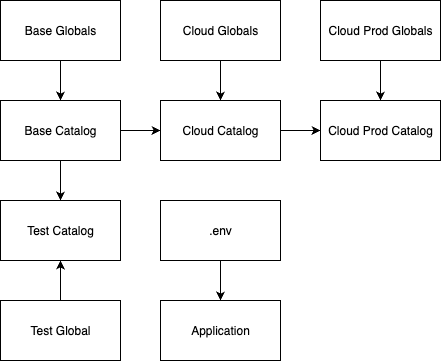

The diagram above was exported from draw.io. Its source (the exported page's mxGraphModel, read from the mxfile embedded in the PNG):
<mxGraphModel dx="1115" dy="635" grid="1" gridSize="10" guides="1" tooltips="1" connect="1" arrows="1" fold="1" page="1" pageScale="1" pageWidth="1169" pageHeight="827" math="0" shadow="0">
  <root>
    <mxCell id="0" />
    <mxCell id="1" parent="0" />
    <mxCell id="WPRdCUraCCmCNOwyrUKg-5" style="edgeStyle=orthogonalEdgeStyle;rounded=0;orthogonalLoop=1;jettySize=auto;html=1;entryX=0;entryY=0.5;entryDx=0;entryDy=0;" parent="1" source="WPRdCUraCCmCNOwyrUKg-1" target="WPRdCUraCCmCNOwyrUKg-2" edge="1">
      <mxGeometry relative="1" as="geometry" />
    </mxCell>
    <mxCell id="g9OzfZfRv-f1YX9IPRyj-2" style="edgeStyle=orthogonalEdgeStyle;rounded=0;orthogonalLoop=1;jettySize=auto;html=1;entryX=0.5;entryY=0;entryDx=0;entryDy=0;" edge="1" parent="1" source="WPRdCUraCCmCNOwyrUKg-1" target="g9OzfZfRv-f1YX9IPRyj-1">
      <mxGeometry relative="1" as="geometry" />
    </mxCell>
    <mxCell id="WPRdCUraCCmCNOwyrUKg-1" value="Base Catalog" style="rounded=0;whiteSpace=wrap;html=1;" parent="1" vertex="1">
      <mxGeometry y="100" width="120" height="60" as="geometry" />
    </mxCell>
    <mxCell id="WPRdCUraCCmCNOwyrUKg-9" style="edgeStyle=orthogonalEdgeStyle;rounded=0;orthogonalLoop=1;jettySize=auto;html=1;entryX=0;entryY=0.5;entryDx=0;entryDy=0;" parent="1" source="WPRdCUraCCmCNOwyrUKg-2" target="WPRdCUraCCmCNOwyrUKg-8" edge="1">
      <mxGeometry relative="1" as="geometry" />
    </mxCell>
    <mxCell id="WPRdCUraCCmCNOwyrUKg-2" value="Cloud Catalog" style="rounded=0;whiteSpace=wrap;html=1;" parent="1" vertex="1">
      <mxGeometry x="160" y="100" width="120" height="60" as="geometry" />
    </mxCell>
    <mxCell id="WPRdCUraCCmCNOwyrUKg-4" style="edgeStyle=orthogonalEdgeStyle;rounded=0;orthogonalLoop=1;jettySize=auto;html=1;entryX=0.5;entryY=0;entryDx=0;entryDy=0;" parent="1" source="WPRdCUraCCmCNOwyrUKg-3" target="WPRdCUraCCmCNOwyrUKg-1" edge="1">
      <mxGeometry relative="1" as="geometry" />
    </mxCell>
    <mxCell id="WPRdCUraCCmCNOwyrUKg-3" value="Base Globals" style="rounded=0;whiteSpace=wrap;html=1;" parent="1" vertex="1">
      <mxGeometry width="120" height="60" as="geometry" />
    </mxCell>
    <mxCell id="WPRdCUraCCmCNOwyrUKg-7" style="edgeStyle=orthogonalEdgeStyle;rounded=0;orthogonalLoop=1;jettySize=auto;html=1;entryX=0.5;entryY=0;entryDx=0;entryDy=0;" parent="1" source="WPRdCUraCCmCNOwyrUKg-6" target="WPRdCUraCCmCNOwyrUKg-2" edge="1">
      <mxGeometry relative="1" as="geometry" />
    </mxCell>
    <mxCell id="WPRdCUraCCmCNOwyrUKg-6" value="Cloud Globals" style="rounded=0;whiteSpace=wrap;html=1;" parent="1" vertex="1">
      <mxGeometry x="160" width="120" height="60" as="geometry" />
    </mxCell>
    <mxCell id="WPRdCUraCCmCNOwyrUKg-8" value="Cloud Prod Catalog" style="rounded=0;whiteSpace=wrap;html=1;" parent="1" vertex="1">
      <mxGeometry x="320" y="100" width="120" height="60" as="geometry" />
    </mxCell>
    <mxCell id="WPRdCUraCCmCNOwyrUKg-11" style="edgeStyle=orthogonalEdgeStyle;rounded=0;orthogonalLoop=1;jettySize=auto;html=1;entryX=0.5;entryY=0;entryDx=0;entryDy=0;" parent="1" source="WPRdCUraCCmCNOwyrUKg-10" target="WPRdCUraCCmCNOwyrUKg-8" edge="1">
      <mxGeometry relative="1" as="geometry" />
    </mxCell>
    <mxCell id="WPRdCUraCCmCNOwyrUKg-10" value="Cloud Prod Globals" style="rounded=0;whiteSpace=wrap;html=1;" parent="1" vertex="1">
      <mxGeometry x="320" width="120" height="60" as="geometry" />
    </mxCell>
    <mxCell id="g9OzfZfRv-f1YX9IPRyj-1" value="Test Catalog" style="rounded=0;whiteSpace=wrap;html=1;" vertex="1" parent="1">
      <mxGeometry y="200" width="120" height="60" as="geometry" />
    </mxCell>
    <mxCell id="g9OzfZfRv-f1YX9IPRyj-4" style="edgeStyle=orthogonalEdgeStyle;rounded=0;orthogonalLoop=1;jettySize=auto;html=1;entryX=0.5;entryY=1;entryDx=0;entryDy=0;" edge="1" parent="1" source="g9OzfZfRv-f1YX9IPRyj-3" target="g9OzfZfRv-f1YX9IPRyj-1">
      <mxGeometry relative="1" as="geometry" />
    </mxCell>
    <mxCell id="g9OzfZfRv-f1YX9IPRyj-3" value="Test Global" style="rounded=0;whiteSpace=wrap;html=1;" vertex="1" parent="1">
      <mxGeometry y="300" width="120" height="60" as="geometry" />
    </mxCell>
    <mxCell id="g9OzfZfRv-f1YX9IPRyj-7" style="edgeStyle=orthogonalEdgeStyle;rounded=0;orthogonalLoop=1;jettySize=auto;html=1;entryX=0.5;entryY=0;entryDx=0;entryDy=0;" edge="1" parent="1" source="g9OzfZfRv-f1YX9IPRyj-5" target="g9OzfZfRv-f1YX9IPRyj-6">
      <mxGeometry relative="1" as="geometry" />
    </mxCell>
    <mxCell id="g9OzfZfRv-f1YX9IPRyj-5" value=".env" style="rounded=0;whiteSpace=wrap;html=1;" vertex="1" parent="1">
      <mxGeometry x="160" y="200" width="120" height="60" as="geometry" />
    </mxCell>
    <mxCell id="g9OzfZfRv-f1YX9IPRyj-6" value="Application" style="rounded=0;whiteSpace=wrap;html=1;" vertex="1" parent="1">
      <mxGeometry x="160" y="300" width="120" height="60" as="geometry" />
    </mxCell>
  </root>
</mxGraphModel>